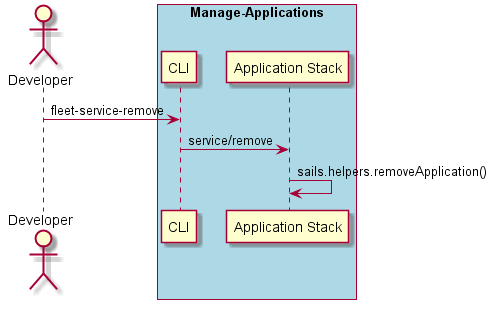

The diagram above was rendered by PlantUML. Its source (embedded in the PNG):
@startuml
Actor "Developer" as A

box "Manage-Applications" #lightblue
participant "CLI" as S
A -> S : fleet-service-remove
participant "Application Stack" as AS
S -> AS : service/remove
AS -> AS : sails.helpers.removeApplication()
end box

@enduml